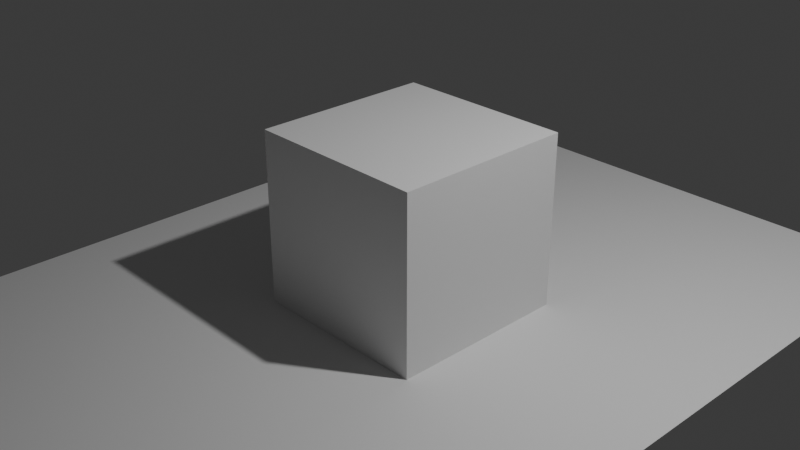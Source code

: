 # Source: cubes.blend  (saved by Blender 4.0.36; exported with 4.5.12 LTS)
import bpy
from mathutils import Matrix  # noqa: F401  (used for matrix-valued properties, if any)

bpy.ops.wm.read_factory_settings(use_empty=True)
scene = bpy.context.scene
scene.name = 'Scene'

# ---- collections
col_collection = bpy.data.collections.new('Collection'); scene.collection.children.link(col_collection)

# ---- materials (node trees are filled in below, after node groups)
mat_material = bpy.data.materials.new('Material')
mat_material.alpha_threshold = 0.0
mat_material.use_transparent_shadow = False
mat_material.roughness = 0.5
mat_material.line_color = (0.0, 0.0, 0.0, 1.0)
mat_material_001 = bpy.data.materials.new('Material.001')
mat_material_001.alpha_threshold = 0.0
mat_material_001.use_transparent_shadow = False
mat_material_001.roughness = 0.5
mat_material_001.line_color = (0.0, 0.0, 0.0, 1.0)

# ---- material node trees
mat_material.use_nodes = True; mat_material.node_tree.nodes.clear()
_N = mat_material.node_tree.nodes; _L = mat_material.node_tree.links
n0 = _N.new('ShaderNodeOutputMaterial'); n0.name = 'Material Output'; n0.location = (300, 300)
n1 = _N.new('ShaderNodeBsdfPrincipled'); n1.name = 'Principled BSDF'; n1.location = (10, 300)
n1.inputs[3].default_value = 1.45
_L.new(n1.outputs[0], n0.inputs[0])
n0.is_active_output = True
mat_material_001.use_nodes = True; mat_material_001.node_tree.nodes.clear()
_N = mat_material_001.node_tree.nodes; _L = mat_material_001.node_tree.links
n0 = _N.new('ShaderNodeOutputMaterial'); n0.name = 'Material Output'; n0.location = (300, 300)
n1 = _N.new('ShaderNodeBsdfPrincipled'); n1.name = 'Principled BSDF'; n1.location = (10, 300)
n1.inputs[3].default_value = 1.45
_L.new(n1.outputs[0], n0.inputs[0])
n0.is_active_output = True

# ---- world
world_world = bpy.data.worlds.new('World'); scene.world = world_world
world_world.use_nodes = True; world_world.node_tree.nodes.clear()
_N = world_world.node_tree.nodes; _L = world_world.node_tree.links
n0 = _N.new('ShaderNodeOutputWorld'); n0.name = 'World Output'; n0.location = (300, 300)
n1 = _N.new('ShaderNodeBackground'); n1.name = 'Background'; n1.location = (10, 300)
n1.inputs[0].default_value = (0.05088, 0.05088, 0.05088, 1.0)
_L.new(n1.outputs[0], n0.inputs[0])
n0.is_active_output = True
world_world.color = (0.05088, 0.05088, 0.05088)
world_world.use_sun_shadow = False
world_world.sun_shadow_jitter_overblur = 0.0

# ---- cameras
cam_camera = bpy.data.cameras.new('Camera')
cam_camera.clip_end = 100.0
cam_camera.ortho_scale = 7.314

# ---- lights
light_light = bpy.data.lights.new('Light', 'POINT')
light_light.transmission_factor = 0.0
light_light.use_soft_falloff = False
light_light.energy = 1000.0
light_light.shadow_soft_size = 0.1
light_light.shadow_maximum_resolution = 0.006
light_light.use_absolute_resolution = True

# ---- meshes
me_cube = bpy.data.meshes.new('Cube')
me_cube.from_pydata([(1.0, 1.0, 1.0), (1.0, 1.0, -1.0), (1.0, -1.0, 1.0), (1.0, -1.0, -1.0), (-1.0, 1.0, 1.0), (-1.0, 1.0, -1.0), (-1.0, -1.0, 1.0), (-1.0, -1.0, -1.0)], [], [(0, 4, 6, 2), (3, 2, 6, 7), (7, 6, 4, 5), (5, 1, 3, 7), (1, 0, 2, 3), (5, 4, 0, 1)])
_uv = me_cube.uv_layers.new(name='UVMap')
_uv.uv.foreach_set('vector', [0.625, 0.5, 0.875, 0.5, 0.875, 0.75, 0.625, 0.75, 0.375, 0.75, 0.625, 0.75, 0.625, 1.0, 0.375, 1.0, 0.375, 0.0, 0.625, 0.0, 0.625, 0.25, 0.375, 0.25, 0.125, 0.5, 0.375, 0.5, 0.375, 0.75, 0.125, 0.75, 0.375, 0.5, 0.625, 0.5, 0.625, 0.75, 0.375, 0.75, 0.375, 0.25, 0.625, 0.25, 0.625, 0.5, 0.375, 0.5])
me_cube.materials.append(mat_material)
me_cube.use_mirror_vertex_groups = False
me_cube.update()
me_cube_001 = bpy.data.meshes.new('Cube.001')
me_cube_001.from_pydata([(1.0, 1.0, 1.0), (1.0, 1.0, -1.0), (1.0, -1.0, 1.0), (1.0, -1.0, -1.0), (-1.0, 1.0, 1.0), (-1.0, 1.0, -1.0), (-1.0, -1.0, 1.0), (-1.0, -1.0, -1.0)], [], [(0, 4, 6, 2), (3, 2, 6, 7), (7, 6, 4, 5), (5, 1, 3, 7), (1, 0, 2, 3), (5, 4, 0, 1)])
_uv = me_cube_001.uv_layers.new(name='UVMap')
_uv.uv.foreach_set('vector', [0.625, 0.5, 0.875, 0.5, 0.875, 0.75, 0.625, 0.75, 0.375, 0.75, 0.625, 0.75, 0.625, 1.0, 0.375, 1.0, 0.375, 0.0, 0.625, 0.0, 0.625, 0.25, 0.375, 0.25, 0.125, 0.5, 0.375, 0.5, 0.375, 0.75, 0.125, 0.75, 0.375, 0.5, 0.625, 0.5, 0.625, 0.75, 0.375, 0.75, 0.375, 0.25, 0.625, 0.25, 0.625, 0.5, 0.375, 0.5])
me_cube_001.materials.append(mat_material_001)
me_cube_001.use_mirror_vertex_groups = False
me_cube_001.update()
me_plane = bpy.data.meshes.new('Plane')
me_plane.from_pydata([(-1.0, -1.0, 0.0), (1.0, -1.0, 0.0), (-1.0, 1.0, 0.0), (1.0, 1.0, 0.0)], [], [(0, 1, 3, 2)])
_uv = me_plane.uv_layers.new(name='UVMap')
_uv.uv.foreach_set('vector', [0.0, 0.0, 1.0, 0.0, 1.0, 1.0, 0.0, 1.0])
me_plane.update()

# ---- objects
ob_cube = bpy.data.objects.new('Cube', me_cube)
ob_light = bpy.data.objects.new('Light', light_light)
ob_camera = bpy.data.objects.new('Camera', cam_camera)
ob_cube_001 = bpy.data.objects.new('Cube.001', me_cube_001)
ob_plane = bpy.data.objects.new('Plane', me_plane)

# ---- transforms, parenting, visibility, modifiers, constraints
ob_cube.location = (0.1634, 0.0, 0.0)
ob_cube.lock_rotations_4d = False
ob_cube.empty_display_type = 'ARROWS'
ob_cube.lineart.crease_threshold = 0.0
ob_light.location = (4.076, 1.005, 5.904)
ob_light.rotation_euler = (0.6503, 0.05522, 1.866)
ob_light.lock_rotations_4d = False
ob_light.empty_display_type = 'ARROWS'
ob_light.color = (0.0, 0.0, 0.0, 0.0)
ob_light.lineart.crease_threshold = 0.0
ob_camera.location = (7.359, -6.926, 4.958)
ob_camera.rotation_euler = (1.109, 0.0, 0.8149)
ob_camera.lock_rotations_4d = False
ob_camera.empty_display_type = 'ARROWS'
ob_camera.color = (0.0, 0.0, 0.0, 0.0)
ob_camera.display_type = 'WIRE'
ob_camera.lineart.crease_threshold = 0.0
ob_cube_001.location = (-1.123, 0.7149, -0.5336)
ob_cube_001.rotation_euler = (0.0, -0.0, -0.6129)
ob_cube_001.scale = (0.5316, 0.4524, 0.4275)
ob_cube_001.lock_rotations_4d = False
ob_cube_001.empty_display_type = 'ARROWS'
ob_cube_001.lineart.crease_threshold = 0.0
ob_plane.location = (0.0, 0.0, -0.9122)
ob_plane.scale = (3.28, 4.428, 1.0)

# ---- collection membership
col_collection.objects.link(ob_cube)
col_collection.objects.link(ob_light)
col_collection.objects.link(ob_camera)
col_collection.objects.link(ob_cube_001)
col_collection.objects.link(ob_plane)

# ---- scene / render settings (as saved in the file)
scene.camera = ob_camera
scene.frame_start = 1; scene.frame_end = 250; scene.frame_set(1)
scene.render.engine = 'BLENDER_EEVEE_NEXT'
scene.cycles.sampling_pattern = 'TABULATED_SOBOL'
bpy.context.view_layer.update()
